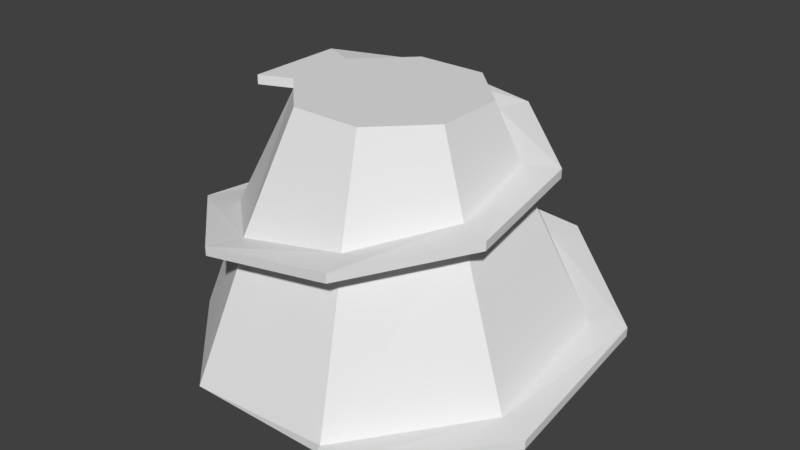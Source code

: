 # Source: spiral_hill.blend  (saved by Blender 2.79.0; exported with 4.5.12 LTS)
import bpy
from mathutils import Matrix  # noqa: F401  (used for matrix-valued properties, if any)

bpy.ops.wm.read_factory_settings(use_empty=True)
scene = bpy.context.scene
scene.name = 'Scene'

# ---- collections
col_collection_1 = bpy.data.collections.new('Collection 1'); scene.collection.children.link(col_collection_1)

# ---- world
world_world = bpy.data.worlds.new('World'); scene.world = world_world
world_world.color = (0.05088, 0.05088, 0.05088)
world_world.use_sun_shadow = False
world_world.sun_shadow_jitter_overblur = 0.0
world_world.cycles.sampling_method = 'MANUAL'

# ---- meshes
me_circle = bpy.data.meshes.new('Circle')
me_circle.from_pydata([(0.7414, 1.79, 0.7002), (-0.7414, -1.79, 1.5), (0.5979, 1.444, 2.3), (-0.5979, -1.444, 1.5), (0.3827, 0.9239, 2.7), (-0.3827, 0.9239, 2.7), (-0.9239, 0.3827, 2.7), (-0.9239, -0.3827, 2.7), (-0.3827, -0.9239, 2.7), (0.3827, -0.9239, 2.7), (0.9239, -0.3827, 2.7), (0.9239, 0.3827, 2.7), (0.9567, -2.31, 0.1002), (2.31, -0.9567, 0.3002), (-1.617, 0.6697, 1.1), (1.617, -0.6697, 1.9), (-1.27, -0.5262, 2.7), (1.27, -0.5262, 1.9), (-1.27, 0.5262, 2.7), (-1.963, 0.8132, 1.1), (0.8132, -1.963, 0.1002), (1.963, -0.8132, 0.3002), (0.885, 2.136, 0.7002), (0.5621, -1.357, 1.7), (-0.5621, 1.357, 2.5), (1.53, 0.6338, 2.1), (-1.53, -0.6338, 1.3), (0.7056, -1.703, 1.7), (-0.7056, 1.703, 0.9002), (1.877, 0.7773, 0.5002), (-1.877, -0.7773, 1.3), (-0.8491, 2.05, 0.9002), (2.223, 0.9208, 0.5002), (0.4544, 1.097, 2.3), (-0.4186, 1.01, 2.5), (1.184, 0.4903, 2.1), (-0.9262, 0.3842, 2.6), (-0.4209, 1.012, 2.4), (-0.9262, -0.3811, 2.6), (-1.273, -0.5247, 2.6), (-1.273, 0.5277, 2.6), (0.8109, -1.962, -0.0002857), (1.961, -0.8117, 0.1997), (2.307, -0.9552, 0.1997), (-0.5644, 1.358, 2.4), (0.5956, 1.445, 2.2), (1.528, 0.6354, 2.0), (1.614, -0.6682, 1.8), (0.7032, -1.702, 1.6), (-0.7438, -1.788, 1.4), (-1.879, -0.7758, 1.2), (-1.966, 0.8147, 0.9997), (-0.8514, 2.051, 0.7997), (0.8826, 2.138, 0.5997), (2.221, 0.9224, 0.3997), (0.4521, 1.099, 2.2), (1.181, 0.4919, 2.0), (1.268, -0.5247, 1.8), (0.5597, -1.355, 1.6), (-0.6003, -1.442, 1.4), (-1.533, -0.6323, 1.2), (-1.619, 0.6712, 0.9997), (-0.7079, 1.705, 0.7997), (0.7391, 1.792, 0.5997), (1.874, 0.7789, 0.3997), (0.9544, -2.308, -0.0002857), (1.958, -0.8112, -0.0002819), (-0.8112, -1.958, -0.0002819), (-1.958, -0.8112, -0.0002819), (-1.958, 0.8112, -0.0002819), (-0.8112, 1.958, -0.0002819), (0.8112, 1.958, -0.0002819), (1.958, 0.8112, -0.0002819)], [], [(30, 50, 49, 1), (60, 68, 67, 59), (1, 49, 48, 27), (62, 70, 69, 61), (27, 48, 47, 15), (64, 72, 71, 63), (58, 59, 67, 20), (15, 47, 46, 25), (61, 69, 68, 60), (63, 71, 70, 62), (25, 46, 45, 2), (20, 21, 57, 58), (2, 45, 44, 24), (29, 56, 57, 21), (4, 5, 6, 7, 8, 9, 10, 11), (6, 5, 34), (5, 4, 33, 34), (11, 35, 33, 4), (11, 10, 17, 35), (9, 23, 17, 10), (9, 8, 3, 23), (44, 45, 55, 37), (37, 36, 40, 44), (38, 39, 40, 36), (46, 56, 55, 45), (46, 47, 57, 56), (48, 58, 57, 47), (48, 49, 59, 58), (50, 60, 59, 49), (50, 51, 61, 60), (52, 62, 61, 51), (52, 53, 63, 62), (54, 64, 63, 53), (43, 42, 64, 54), (42, 43, 65, 41), (29, 0, 55, 56), (19, 51, 50, 30), (28, 37, 55, 0), (31, 52, 51, 19), (28, 14, 36, 37), (22, 53, 52, 31), (12, 65, 43, 13), (16, 39, 38, 7), (32, 54, 53, 22), (20, 41, 65, 12), (18, 40, 39, 16), (13, 43, 54, 32), (14, 26, 38, 36), (8, 7, 38), (3, 8, 38, 26), (24, 44, 40, 18), (7, 6, 18, 16), (6, 34, 24, 18), (2, 24, 34, 33), (33, 35, 25, 2), (15, 25, 35, 17), (17, 23, 27, 15), (1, 27, 23, 3), (30, 1, 3, 26), (30, 26, 14, 19), (31, 19, 14, 28), (31, 28, 0, 22), (32, 22, 0, 29), (32, 29, 21, 13), (21, 20, 12, 13), (42, 66, 72, 64), (71, 72, 66, 41, 67, 68, 69, 70), (41, 20, 67), (41, 66, 42)])
_uv = me_circle.uv_layers.new(name='UVMap')
_uv.uv.foreach_set('vector', [0.5809, 0.9073, 0.5809, 0.8768, 0.9876, 0.8768, 0.9876, 0.9073, 0.1555, 0.6065, 0.1363, 0.4662, 0.315, 0.4662, 0.2912, 0.6305, 0.5809, 0.9073, 0.5809, 0.8768, 0.9876, 0.8768, 0.9876, 0.9073, 0.2237, 0.4883, 0.3137, 0.4645, 0.3373, 0.6416, 0.22, 0.6416, 0.5809, 0.9073, 0.5809, 0.8768, 0.9876, 0.8768, 0.9876, 0.9073, 0.2626, 0.4711, 0.3069, 0.4623, 0.3259, 0.64, 0.2568, 0.64, 0.335, 0.6095, 0.2051, 0.6055, 0.1566, 0.4468, 0.335, 0.4291, 0.5809, 0.9073, 0.5809, 0.8768, 0.9876, 0.8768, 0.9876, 0.9073, 0.3295, 0.48, 0.3449, 0.5963, 0.1662, 0.5963, 0.1859, 0.456, 0.3574, 0.5151, 0.3654, 0.5837, 0.1867, 0.5836, 0.198, 0.4912, 0.9876, 0.8768, 0.9876, 0.9073, 0.5809, 0.9073, 0.5809, 0.8768, 0.08042, 0.4413, 0.2606, 0.4304, 0.2606, 0.6153, 0.1384, 0.6122, 0.9876, 0.8768, 0.9876, 0.9073, 0.5809, 0.9073, 0.5809, 0.8768, 0.2873, 0.4433, 0.2873, 0.628, 0.1729, 0.6234, 0.1106, 0.4494, 0.1281, 0.3465, 0.02883, 0.2472, 0.02883, 0.1068, 0.1281, 0.007545, 0.2685, 0.007545, 0.3678, 0.1068, 0.3678, 0.2472, 0.2685, 0.3465, 0.1531, 0.3894, 0.2379, 0.3894, 0.2457, 0.4126, 0.1531, 0.3894, 0.2379, 0.3894, 0.2475, 0.4373, 0.1514, 0.4133, 0.2379, 0.3894, 0.2492, 0.4617, 0.1451, 0.4377, 0.1531, 0.3894, 0.1531, 0.3894, 0.2379, 0.3894, 0.2548, 0.4866, 0.1428, 0.4626, 0.2379, 0.3894, 0.2591, 0.51, 0.1392, 0.486, 0.1531, 0.3894, 0.1531, 0.3894, 0.2379, 0.3894, 0.2604, 0.5344, 0.1326, 0.5104, 0.5809, 0.9073, 0.9876, 0.9073, 0.9444, 0.9904, 0.6241, 0.9904, 0.9444, 0.9904, 0.6241, 0.9904, 0.5809, 0.9073, 0.9876, 0.9073, 0.6241, 0.9904, 0.5809, 0.9073, 0.9876, 0.9073, 0.9444, 0.9904, 0.9876, 0.9073, 0.9444, 0.9904, 0.6241, 0.9904, 0.5809, 0.9073, 0.9876, 0.8768, 0.5809, 0.8768, 0.6241, 0.7973, 0.9444, 0.7973, 0.5809, 0.8768, 0.6241, 0.7973, 0.9444, 0.7973, 0.9876, 0.8768, 0.9876, 0.8768, 0.5809, 0.8768, 0.6241, 0.7973, 0.9444, 0.7973, 0.5809, 0.8768, 0.6241, 0.7973, 0.9444, 0.7973, 0.9876, 0.8768, 0.5809, 0.9073, 0.9876, 0.9073, 0.9444, 0.9904, 0.6241, 0.9904, 0.9876, 0.9073, 0.9444, 0.9904, 0.6241, 0.9904, 0.5809, 0.9073, 0.5809, 0.9073, 0.9876, 0.9073, 0.9444, 0.9904, 0.6241, 0.9904, 0.9876, 0.9073, 0.9444, 0.9904, 0.6241, 0.9904, 0.5809, 0.9073, 0.5809, 0.8768, 0.6241, 0.7973, 0.9444, 0.7973, 0.9876, 0.8768, 0.9444, 0.7973, 0.9876, 0.8768, 0.5809, 0.8768, 0.6241, 0.7973, 0.367, 0.4661, 0.3717, 0.635, 0.1871, 0.635, 0.1931, 0.5284, 0.9876, 0.8768, 0.9876, 0.9073, 0.5809, 0.9073, 0.5809, 0.8768, 0.3396, 0.6208, 0.155, 0.6208, 0.1623, 0.522, 0.3362, 0.4597, 0.9876, 0.8768, 0.9876, 0.9073, 0.5809, 0.9073, 0.5809, 0.8768, 0.3331, 0.4595, 0.3353, 0.6129, 0.1508, 0.6129, 0.1594, 0.5218, 0.9876, 0.8768, 0.9876, 0.9073, 0.5809, 0.9073, 0.5809, 0.8768, 0.5809, 0.9073, 0.5809, 0.8768, 0.9876, 0.8768, 0.9876, 0.9073, 0.5015, 0.9603, 0.5014, 0.9492, 0.5427, 0.9492, 0.5429, 0.9603, 0.9876, 0.8768, 0.9876, 0.9073, 0.5809, 0.9073, 0.5809, 0.8768, 0.5347, 0.9089, 0.5349, 0.9199, 0.4936, 0.9199, 0.4934, 0.9089, 0.9876, 0.8768, 0.9876, 0.9073, 0.5809, 0.9073, 0.5809, 0.8768, 0.5809, 0.9073, 0.5809, 0.8768, 0.9876, 0.8768, 0.9876, 0.9073, 0.1423, 0.4464, 0.2879, 0.4464, 0.2864, 0.6067, 0.2033, 0.6206, 0.1531, 0.3894, 0.2379, 0.3894, 0.2375, 0.401, 0.1423, 0.5361, 0.1531, 0.3894, 0.2379, 0.4003, 0.2799, 0.5438, 0.9876, 0.8768, 0.9876, 0.9073, 0.5809, 0.9073, 0.5809, 0.8768, 0.6241, 0.7973, 0.9444, 0.7973, 0.9876, 0.8768, 0.5809, 0.8768, 0.6241, 0.7973, 0.9444, 0.7973, 0.9876, 0.8768, 0.5809, 0.8768, 0.9876, 0.8768, 0.5809, 0.8768, 0.6241, 0.7973, 0.9444, 0.7973, 0.6241, 0.7973, 0.9444, 0.7973, 0.9876, 0.8768, 0.5809, 0.8768, 0.5809, 0.9073, 0.9876, 0.9073, 0.9444, 0.9904, 0.6241, 0.9904, 0.9444, 0.9904, 0.6241, 0.9904, 0.5809, 0.9073, 0.9876, 0.9073, 0.5809, 0.9073, 0.9876, 0.9073, 0.9444, 0.9904, 0.6241, 0.9904, 0.5809, 0.9073, 0.9876, 0.9073, 0.9444, 0.9904, 0.6241, 0.9904, 0.5809, 0.8768, 0.6241, 0.7973, 0.9444, 0.7973, 0.9876, 0.8768, 0.9876, 0.8768, 0.5809, 0.8768, 0.6241, 0.7973, 0.9444, 0.7973, 0.5809, 0.8768, 0.6241, 0.7973, 0.9444, 0.7973, 0.9876, 0.8768, 0.9876, 0.8768, 0.5809, 0.8768, 0.6241, 0.7973, 0.9444, 0.7973, 0.9876, 0.9073, 0.9444, 0.9904, 0.6241, 0.9904, 0.5809, 0.9073, 0.9444, 0.9904, 0.6241, 0.9904, 0.5809, 0.9073, 0.9876, 0.9073, 0.1184, 0.5393, 0.1168, 0.5174, 0.295, 0.5038, 0.295, 0.549, 0.9672, 0.6548, 0.8726, 0.7495, 0.7387, 0.7495, 0.6438, 0.6548, 0.644, 0.5209, 0.7387, 0.4263, 0.8726, 0.4263, 0.9672, 0.5209, 0.3373, 0.5381, 0.3383, 0.5491, 0.159, 0.5491, 0.2188, 0.4454, 0.2407, 0.6231, 0.2188, 0.6259])
me_circle.use_remesh_preserve_volume = False
me_circle.use_remesh_preserve_attributes = False
me_circle.use_mirror_vertex_groups = False
me_circle.update()

# ---- objects
ob_circle = bpy.data.objects.new('Circle', me_circle)

# ---- transforms, parenting, visibility, modifiers, constraints
ob_circle.location = (0.0, 0.0, 0.0)
ob_circle.lineart.crease_threshold = 0.0

# ---- collection membership
col_collection_1.objects.link(ob_circle)

# ---- scene / render settings (as saved in the file)
scene.frame_start = 1; scene.frame_end = 250; scene.frame_set(1)
scene.render.engine = 'BLENDER_EEVEE_NEXT'
scene.render.resolution_percentage = 50
scene.render.dither_intensity = 0.0
scene.cycles.use_denoising = False
scene.cycles.samples = 128
scene.cycles.sampling_pattern = 'TABULATED_SOBOL'
scene.cycles.use_adaptive_sampling = False
scene.cycles.use_light_tree = False
scene.cycles.blur_glossy = 0.0
scene.cycles.sample_clamp_indirect = 0.0
scene.view_settings.view_transform = 'Standard'
bpy.context.view_layer.update()

# ---- added for rendering (the .blend has no active camera and no usable light): camera, sun
cam_auto = bpy.data.cameras.new('AutoCamera')
cam_auto.lens = 50.0
cam_auto.sensor_width = 36.0
cam_auto.clip_end = 1000.0
ob_auto_camera = bpy.data.objects.new('AutoCamera', cam_auto)
scene.collection.objects.link(ob_auto_camera)
ob_auto_camera.location = (6.40292, -7.56287, 6.33462)
ob_auto_camera.rotation_euler = (1.09748, -7.21219e-08, 0.694738)
scene.camera = ob_auto_camera
light_auto_sun = bpy.data.lights.new('AutoSun', 'SUN')
light_auto_sun.energy = 3.0
light_auto_sun.angle = 0.0523599
ob_auto_sun = bpy.data.objects.new('AutoSun', light_auto_sun)
scene.collection.objects.link(ob_auto_sun)
ob_auto_sun.rotation_euler = (0.872665, 0.174533, 0.523599)
bpy.context.view_layer.update()

